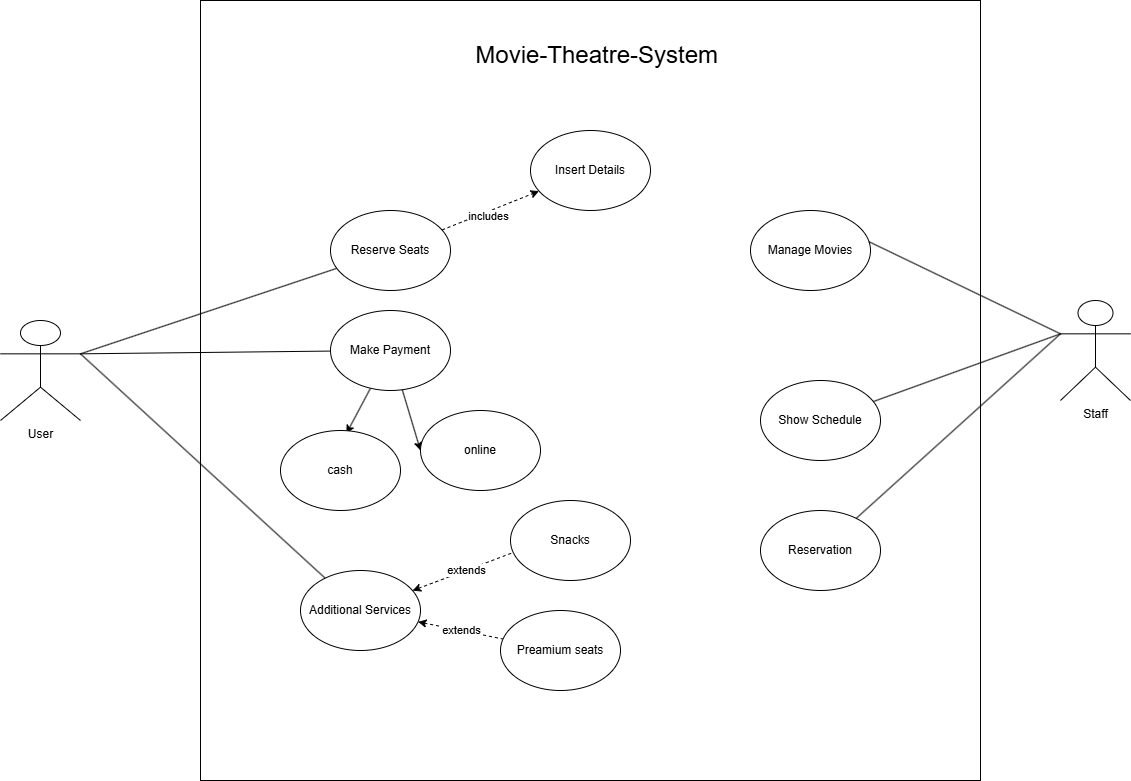

The diagram above was exported from draw.io. Its source (the exported page's mxGraphModel, read from the mxfile embedded in the PNG):
<mxGraphModel dx="870" dy="1670" grid="1" gridSize="10" guides="1" tooltips="1" connect="1" arrows="1" fold="1" page="1" pageScale="1" pageWidth="850" pageHeight="1100" math="0" shadow="0">
  <root>
    <mxCell id="0" />
    <mxCell id="1" parent="0" />
    <mxCell id="9tgv34jXofS86stuYQyu-111" connectable="0" parent="1" style="group" value="" vertex="1">
      <mxGeometry height="780" width="1130" y="-220" as="geometry" />
    </mxCell>
    <mxCell id="9tgv34jXofS86stuYQyu-43" parent="9tgv34jXofS86stuYQyu-111" style="whiteSpace=wrap;html=1;aspect=fixed;" value="" vertex="1">
      <mxGeometry height="780" width="780" x="200" as="geometry" />
    </mxCell>
    <mxCell id="9tgv34jXofS86stuYQyu-44" parent="9tgv34jXofS86stuYQyu-111" style="shape=umlActor;verticalLabelPosition=bottom;verticalAlign=top;html=1;outlineConnect=0;" value="User" vertex="1">
      <mxGeometry height="100" width="80" y="320" as="geometry" />
    </mxCell>
    <mxCell id="9tgv34jXofS86stuYQyu-45" parent="9tgv34jXofS86stuYQyu-111" style="shape=umlActor;verticalLabelPosition=bottom;verticalAlign=top;html=1;outlineConnect=0;" value="Staff" vertex="1">
      <mxGeometry height="100" width="70" x="1060" y="300" as="geometry" />
    </mxCell>
    <mxCell id="9tgv34jXofS86stuYQyu-99" edge="1" parent="9tgv34jXofS86stuYQyu-111" source="9tgv34jXofS86stuYQyu-83" style="rounded=0;orthogonalLoop=1;jettySize=auto;html=1;dashed=1;" target="9tgv34jXofS86stuYQyu-84">
      <mxGeometry relative="1" as="geometry" />
    </mxCell>
    <mxCell id="9tgv34jXofS86stuYQyu-106" connectable="0" parent="9tgv34jXofS86stuYQyu-99" style="edgeLabel;html=1;align=center;verticalAlign=middle;resizable=0;points=[];" value="includes" vertex="1">
      <mxGeometry relative="1" x="-0.0625" y="-5" as="geometry">
        <mxPoint x="-1" as="offset" />
      </mxGeometry>
    </mxCell>
    <mxCell id="9tgv34jXofS86stuYQyu-83" parent="9tgv34jXofS86stuYQyu-111" style="ellipse;whiteSpace=wrap;html=1;" value="Reserve Seats" vertex="1">
      <mxGeometry height="80" width="120" x="330" y="210" as="geometry" />
    </mxCell>
    <mxCell id="9tgv34jXofS86stuYQyu-84" parent="9tgv34jXofS86stuYQyu-111" style="ellipse;whiteSpace=wrap;html=1;" value="Insert Details" vertex="1">
      <mxGeometry height="80" width="120" x="530" y="130" as="geometry" />
    </mxCell>
    <mxCell id="9tgv34jXofS86stuYQyu-97" edge="1" parent="9tgv34jXofS86stuYQyu-111" source="9tgv34jXofS86stuYQyu-85" style="rounded=0;orthogonalLoop=1;jettySize=auto;html=1;entryX=1;entryY=0.3333333333333333;entryDx=0;entryDy=0;entryPerimeter=0;endArrow=none;endFill=0;" target="9tgv34jXofS86stuYQyu-44">
      <mxGeometry relative="1" as="geometry" />
    </mxCell>
    <mxCell id="9tgv34jXofS86stuYQyu-113" edge="1" parent="9tgv34jXofS86stuYQyu-111" source="9tgv34jXofS86stuYQyu-85" style="rounded=0;orthogonalLoop=1;jettySize=auto;html=1;entryX=0;entryY=0.5;entryDx=0;entryDy=0;" target="9tgv34jXofS86stuYQyu-109">
      <mxGeometry relative="1" as="geometry" />
    </mxCell>
    <mxCell id="9tgv34jXofS86stuYQyu-114" edge="1" parent="9tgv34jXofS86stuYQyu-111" source="9tgv34jXofS86stuYQyu-85" style="rounded=0;orthogonalLoop=1;jettySize=auto;html=1;entryX=0.549;entryY=0.038;entryDx=0;entryDy=0;entryPerimeter=0;endArrow=classic;endFill=1;" target="9tgv34jXofS86stuYQyu-110">
      <mxGeometry relative="1" as="geometry" />
    </mxCell>
    <mxCell id="9tgv34jXofS86stuYQyu-85" parent="9tgv34jXofS86stuYQyu-111" style="ellipse;whiteSpace=wrap;html=1;" value="Make Payment" vertex="1">
      <mxGeometry height="80" width="120" x="330" y="310" as="geometry" />
    </mxCell>
    <mxCell id="9tgv34jXofS86stuYQyu-98" edge="1" parent="9tgv34jXofS86stuYQyu-111" source="9tgv34jXofS86stuYQyu-86" style="rounded=0;orthogonalLoop=1;jettySize=auto;html=1;endArrow=none;endFill=0;entryX=1;entryY=0.3333333333333333;entryDx=0;entryDy=0;entryPerimeter=0;" target="9tgv34jXofS86stuYQyu-44">
      <mxGeometry relative="1" as="geometry">
        <mxPoint x="80" y="340" as="targetPoint" />
      </mxGeometry>
    </mxCell>
    <mxCell id="9tgv34jXofS86stuYQyu-102" edge="1" parent="9tgv34jXofS86stuYQyu-111" source="9tgv34jXofS86stuYQyu-86" style="rounded=0;orthogonalLoop=1;jettySize=auto;html=1;dashed=1;startArrow=classic;startFill=1;endArrow=none;endFill=0;" target="9tgv34jXofS86stuYQyu-88">
      <mxGeometry relative="1" as="geometry" />
    </mxCell>
    <mxCell id="9tgv34jXofS86stuYQyu-108" connectable="0" parent="9tgv34jXofS86stuYQyu-102" style="edgeLabel;html=1;align=center;verticalAlign=middle;resizable=0;points=[];" value="extends" vertex="1">
      <mxGeometry relative="1" x="0.0147" y="1" as="geometry">
        <mxPoint as="offset" />
      </mxGeometry>
    </mxCell>
    <mxCell id="9tgv34jXofS86stuYQyu-86" parent="9tgv34jXofS86stuYQyu-111" style="ellipse;whiteSpace=wrap;html=1;" value="Additional Services" vertex="1">
      <mxGeometry height="80" width="120" x="300" y="570" as="geometry" />
    </mxCell>
    <mxCell id="9tgv34jXofS86stuYQyu-87" parent="9tgv34jXofS86stuYQyu-111" style="ellipse;whiteSpace=wrap;html=1;" value="Snacks" vertex="1">
      <mxGeometry height="80" width="120" x="510" y="500" as="geometry" />
    </mxCell>
    <mxCell id="9tgv34jXofS86stuYQyu-88" parent="9tgv34jXofS86stuYQyu-111" style="ellipse;whiteSpace=wrap;html=1;" value="Preamium seats" vertex="1">
      <mxGeometry height="80" width="120" x="500" y="610" as="geometry" />
    </mxCell>
    <mxCell id="9tgv34jXofS86stuYQyu-89" parent="9tgv34jXofS86stuYQyu-111" style="text;html=1;whiteSpace=wrap;strokeColor=none;fillColor=none;align=center;verticalAlign=middle;rounded=0;" value="&lt;font style=&quot;font-size: 24px;&quot;&gt;Movie-Theatre-System&amp;nbsp;&lt;/font&gt;" vertex="1">
      <mxGeometry height="30" width="280" x="460" y="40" as="geometry" />
    </mxCell>
    <mxCell id="9tgv34jXofS86stuYQyu-92" parent="9tgv34jXofS86stuYQyu-111" style="ellipse;whiteSpace=wrap;html=1;" value="Manage Movies" vertex="1">
      <mxGeometry height="80" width="120" x="750" y="210" as="geometry" />
    </mxCell>
    <mxCell id="9tgv34jXofS86stuYQyu-93" parent="9tgv34jXofS86stuYQyu-111" style="ellipse;whiteSpace=wrap;html=1;" value="Show Schedule" vertex="1">
      <mxGeometry height="80" width="120" x="760" y="380" as="geometry" />
    </mxCell>
    <mxCell id="9tgv34jXofS86stuYQyu-94" parent="9tgv34jXofS86stuYQyu-111" style="ellipse;whiteSpace=wrap;html=1;" value="Reservation" vertex="1">
      <mxGeometry height="80" width="120" x="760" y="510" as="geometry" />
    </mxCell>
    <mxCell id="9tgv34jXofS86stuYQyu-96" edge="1" parent="9tgv34jXofS86stuYQyu-111" source="9tgv34jXofS86stuYQyu-83" style="rounded=0;orthogonalLoop=1;jettySize=auto;html=1;entryX=1;entryY=0.3333333333333333;entryDx=0;entryDy=0;entryPerimeter=0;endArrow=none;endFill=0;" target="9tgv34jXofS86stuYQyu-44">
      <mxGeometry relative="1" as="geometry" />
    </mxCell>
    <mxCell id="9tgv34jXofS86stuYQyu-101" edge="1" parent="9tgv34jXofS86stuYQyu-111" source="9tgv34jXofS86stuYQyu-86" style="rounded=0;orthogonalLoop=1;jettySize=auto;html=1;entryX=0.023;entryY=0.65;entryDx=0;entryDy=0;entryPerimeter=0;dashed=1;startArrow=classic;startFill=1;endArrow=none;endFill=0;" target="9tgv34jXofS86stuYQyu-87">
      <mxGeometry relative="1" as="geometry" />
    </mxCell>
    <mxCell id="9tgv34jXofS86stuYQyu-107" connectable="0" parent="9tgv34jXofS86stuYQyu-101" style="edgeLabel;html=1;align=center;verticalAlign=middle;resizable=0;points=[];" value="extends" vertex="1">
      <mxGeometry relative="1" x="0.0506" as="geometry">
        <mxPoint as="offset" />
      </mxGeometry>
    </mxCell>
    <mxCell id="9tgv34jXofS86stuYQyu-103" edge="1" parent="9tgv34jXofS86stuYQyu-111" source="9tgv34jXofS86stuYQyu-45" style="rounded=0;orthogonalLoop=1;jettySize=auto;html=1;entryX=0.987;entryY=0.39;entryDx=0;entryDy=0;entryPerimeter=0;exitX=0;exitY=0.3333333333333333;exitDx=0;exitDy=0;exitPerimeter=0;endArrow=none;endFill=0;" target="9tgv34jXofS86stuYQyu-92">
      <mxGeometry relative="1" as="geometry" />
    </mxCell>
    <mxCell id="9tgv34jXofS86stuYQyu-104" edge="1" parent="9tgv34jXofS86stuYQyu-111" source="9tgv34jXofS86stuYQyu-93" style="rounded=0;orthogonalLoop=1;jettySize=auto;html=1;entryX=0;entryY=0.3333333333333333;entryDx=0;entryDy=0;entryPerimeter=0;endArrow=none;endFill=0;" target="9tgv34jXofS86stuYQyu-45">
      <mxGeometry relative="1" as="geometry" />
    </mxCell>
    <mxCell id="9tgv34jXofS86stuYQyu-105" edge="1" parent="9tgv34jXofS86stuYQyu-111" source="9tgv34jXofS86stuYQyu-94" style="rounded=0;orthogonalLoop=1;jettySize=auto;html=1;entryX=0;entryY=0.3333333333333333;entryDx=0;entryDy=0;entryPerimeter=0;endArrow=none;endFill=0;" target="9tgv34jXofS86stuYQyu-45">
      <mxGeometry relative="1" as="geometry" />
    </mxCell>
    <mxCell id="9tgv34jXofS86stuYQyu-109" parent="9tgv34jXofS86stuYQyu-111" style="ellipse;whiteSpace=wrap;html=1;" value="online" vertex="1">
      <mxGeometry height="80" width="120" x="420" y="410" as="geometry" />
    </mxCell>
    <mxCell id="9tgv34jXofS86stuYQyu-110" parent="9tgv34jXofS86stuYQyu-111" style="ellipse;whiteSpace=wrap;html=1;" value="cash" vertex="1">
      <mxGeometry height="80" width="120" x="280" y="430" as="geometry" />
    </mxCell>
  </root>
</mxGraphModel>